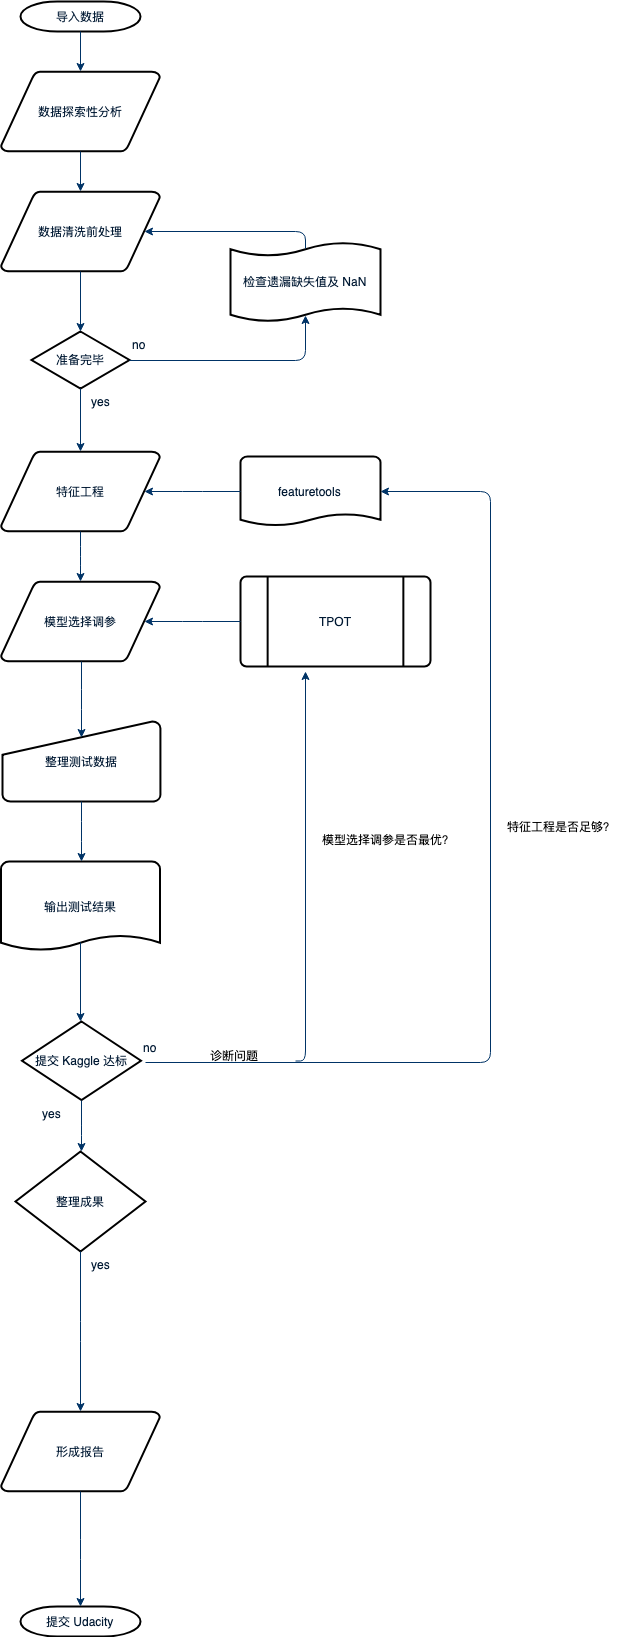

The diagram above was exported from draw.io. Its source (the exported page's mxGraphModel, read from the mxfile embedded in the PNG):
<mxGraphModel dx="1398" dy="796" grid="1" gridSize="10" guides="1" tooltips="1" connect="1" arrows="1" fold="1" page="1" pageScale="1" pageWidth="1169" pageHeight="827" background="#ffffff" math="0" shadow="0">
  <root>
    <mxCell id="0" />
    <mxCell id="1" parent="0" />
    <mxCell id="2" value="导入数据" style="shape=mxgraph.flowchart.terminator;fillColor=#FFFFFF;strokeColor=#000000;strokeWidth=2;gradientColor=none;gradientDirection=north;fontColor=#001933;fontStyle=0;html=1;" parent="1" vertex="1">
      <mxGeometry x="260" y="60" width="120" height="30" as="geometry" />
    </mxCell>
    <mxCell id="3" value="数据探索性分析" style="shape=mxgraph.flowchart.data;fillColor=#FFFFFF;strokeColor=#000000;strokeWidth=2;gradientColor=none;gradientDirection=north;fontColor=#001933;fontStyle=0;html=1;" parent="1" vertex="1">
      <mxGeometry x="240.5" y="130" width="159" height="80" as="geometry" />
    </mxCell>
    <mxCell id="4" value="特征工程" style="shape=mxgraph.flowchart.data;fillColor=#FFFFFF;strokeColor=#000000;strokeWidth=2;gradientColor=none;gradientDirection=north;fontColor=#001933;fontStyle=0;html=1;" parent="1" vertex="1">
      <mxGeometry x="240.5" y="510" width="159" height="80" as="geometry" />
    </mxCell>
    <mxCell id="5" value="数据清洗前处理" style="shape=mxgraph.flowchart.data;fillColor=#FFFFFF;strokeColor=#000000;strokeWidth=2;gradientColor=none;gradientDirection=north;fontColor=#001933;fontStyle=0;html=1;" parent="1" vertex="1">
      <mxGeometry x="240.5" y="250" width="159" height="80" as="geometry" />
    </mxCell>
    <mxCell id="6" value="准备完毕" style="shape=mxgraph.flowchart.decision;fillColor=#FFFFFF;strokeColor=#000000;strokeWidth=2;gradientColor=none;gradientDirection=north;fontColor=#001933;fontStyle=0;html=1;" parent="1" vertex="1">
      <mxGeometry x="271" y="390" width="98" height="57" as="geometry" />
    </mxCell>
    <mxCell id="7" style="fontColor=#001933;fontStyle=1;strokeColor=#003366;strokeWidth=1;html=1;" parent="1" source="2" target="3" edge="1">
      <mxGeometry relative="1" as="geometry" />
    </mxCell>
    <mxCell id="8" style="fontColor=#001933;fontStyle=1;strokeColor=#003366;strokeWidth=1;html=1;" parent="1" source="3" target="5" edge="1">
      <mxGeometry relative="1" as="geometry" />
    </mxCell>
    <mxCell id="9" style="entryX=0.5;entryY=0;entryPerimeter=0;fontColor=#001933;fontStyle=1;strokeColor=#003366;strokeWidth=1;html=1;" parent="1" source="5" target="6" edge="1">
      <mxGeometry relative="1" as="geometry" />
    </mxCell>
    <mxCell id="10" value="" style="edgeStyle=elbowEdgeStyle;elbow=horizontal;entryX=0.5;entryY=0.91;entryPerimeter=0;exitX=1;exitY=0.5;exitPerimeter=0;fontColor=#001933;fontStyle=1;strokeColor=#003366;strokeWidth=1;html=1;" parent="1" source="6" target="51" edge="1">
      <mxGeometry x="381" y="28.5" width="100" height="100" as="geometry">
        <mxPoint x="750" y="447" as="sourcePoint" />
        <mxPoint x="765.395" y="318.5" as="targetPoint" />
        <Array as="points">
          <mxPoint x="545" y="400" />
        </Array>
      </mxGeometry>
    </mxCell>
    <mxCell id="11" value="no" style="text;fontColor=#001933;fontStyle=0;html=1;strokeColor=none;gradientColor=none;fillColor=none;strokeWidth=2;" parent="1" vertex="1">
      <mxGeometry x="370" y="390" width="40" height="26" as="geometry" />
    </mxCell>
    <mxCell id="12" value="" style="edgeStyle=elbowEdgeStyle;elbow=horizontal;fontColor=#001933;fontStyle=1;strokeColor=#003366;strokeWidth=1;html=1;" parent="1" source="6" target="4" edge="1">
      <mxGeometry width="100" height="100" as="geometry">
        <mxPoint y="100" as="sourcePoint" />
        <mxPoint x="100" as="targetPoint" />
      </mxGeometry>
    </mxCell>
    <mxCell id="13" value="模型选择调参" style="shape=mxgraph.flowchart.data;fillColor=#FFFFFF;strokeColor=#000000;strokeWidth=2;gradientColor=none;gradientDirection=north;fontColor=#001933;fontStyle=0;html=1;" parent="1" vertex="1">
      <mxGeometry x="240.5" y="640" width="159" height="80" as="geometry" />
    </mxCell>
    <mxCell id="14" value="yes" style="text;fontColor=#001933;fontStyle=0;html=1;strokeColor=none;gradientColor=none;fillColor=none;strokeWidth=2;align=center;" parent="1" vertex="1">
      <mxGeometry x="320" y="447" width="40" height="26" as="geometry" />
    </mxCell>
    <mxCell id="15" value="featuretools" style="shape=mxgraph.flowchart.document;fillColor=#FFFFFF;strokeColor=#000000;strokeWidth=2;gradientColor=none;gradientDirection=north;fontColor=#001933;fontStyle=0;html=1;" parent="1" vertex="1">
      <mxGeometry x="480" y="515" width="140" height="70" as="geometry" />
    </mxCell>
    <mxCell id="16" value="" style="edgeStyle=elbowEdgeStyle;elbow=horizontal;fontColor=#001933;fontStyle=1;strokeColor=#003366;strokeWidth=1;html=1;exitX=0;exitY=0.5;exitDx=0;exitDy=0;exitPerimeter=0;entryX=0.905;entryY=0.5;entryDx=0;entryDy=0;entryPerimeter=0;" parent="1" source="15" target="4" edge="1">
      <mxGeometry width="100" height="100" as="geometry">
        <mxPoint x="440" y="610" as="sourcePoint" />
        <mxPoint x="400" y="540" as="targetPoint" />
      </mxGeometry>
    </mxCell>
    <mxCell id="17" value="" style="edgeStyle=elbowEdgeStyle;elbow=horizontal;fontColor=#001933;fontStyle=1;strokeColor=#003366;strokeWidth=1;html=1;" parent="1" source="4" target="13" edge="1">
      <mxGeometry width="100" height="100" as="geometry">
        <mxPoint y="100" as="sourcePoint" />
        <mxPoint x="100" as="targetPoint" />
      </mxGeometry>
    </mxCell>
    <mxCell id="18" value="TPOT" style="shape=mxgraph.flowchart.predefined_process;fillColor=#FFFFFF;strokeColor=#000000;strokeWidth=2;gradientColor=none;gradientDirection=north;fontColor=#001933;fontStyle=0;html=1;" parent="1" vertex="1">
      <mxGeometry x="480" y="635" width="190" height="90" as="geometry" />
    </mxCell>
    <mxCell id="19" value="" style="edgeStyle=elbowEdgeStyle;elbow=horizontal;exitX=0;exitY=0.5;exitPerimeter=0;fontColor=#001933;fontStyle=1;strokeColor=#003366;strokeWidth=1;html=1;exitDx=0;exitDy=0;entryX=0.905;entryY=0.5;entryDx=0;entryDy=0;entryPerimeter=0;" parent="1" source="18" target="13" edge="1">
      <mxGeometry width="100" height="100" as="geometry">
        <mxPoint y="100" as="sourcePoint" />
        <mxPoint x="410" y="730" as="targetPoint" />
      </mxGeometry>
    </mxCell>
    <mxCell id="20" value="整理测试数据" style="shape=mxgraph.flowchart.manual_input;fillColor=#FFFFFF;strokeColor=#000000;strokeWidth=2;gradientColor=none;gradientDirection=north;fontColor=#001933;fontStyle=0;html=1;" parent="1" vertex="1">
      <mxGeometry x="242" y="780" width="158" height="80" as="geometry" />
    </mxCell>
    <mxCell id="21" value="" style="edgeStyle=elbowEdgeStyle;elbow=horizontal;entryX=0.5;entryY=0.195;entryPerimeter=0;fontColor=#001933;fontStyle=1;strokeColor=#003366;strokeWidth=1;html=1;" parent="1" source="13" target="20" edge="1">
      <mxGeometry width="100" height="100" as="geometry">
        <mxPoint y="100" as="sourcePoint" />
        <mxPoint x="100" as="targetPoint" />
      </mxGeometry>
    </mxCell>
    <mxCell id="22" value="输出测试结果" style="shape=mxgraph.flowchart.document;fillColor=#FFFFFF;strokeColor=#000000;strokeWidth=2;gradientColor=none;gradientDirection=north;fontColor=#001933;fontStyle=0;html=1;" parent="1" vertex="1">
      <mxGeometry x="240.5" y="920" width="159" height="90" as="geometry" />
    </mxCell>
    <mxCell id="23" value="" style="edgeStyle=elbowEdgeStyle;elbow=horizontal;exitX=0.5;exitY=1;exitPerimeter=0;fontColor=#001933;fontStyle=1;strokeColor=#003366;strokeWidth=1;html=1;" parent="1" source="20" target="22" edge="1">
      <mxGeometry width="100" height="100" as="geometry">
        <mxPoint y="100" as="sourcePoint" />
        <mxPoint x="100" as="targetPoint" />
      </mxGeometry>
    </mxCell>
    <mxCell id="24" value="提交Kaggle达标" style="shape=mxgraph.flowchart.decision;fillColor=#FFFFFF;strokeColor=#000000;strokeWidth=2;gradientColor=none;gradientDirection=north;fontColor=#001933;fontStyle=0;html=1;" parent="1" vertex="1">
      <mxGeometry x="261.5" y="1080" width="119" height="78.5" as="geometry" />
    </mxCell>
    <mxCell id="25" value="" style="edgeStyle=elbowEdgeStyle;elbow=horizontal;exitX=0.5;exitY=0.9;exitPerimeter=0;fontColor=#001933;fontStyle=1;strokeColor=#003366;strokeWidth=1;html=1;" parent="1" source="22" target="24" edge="1">
      <mxGeometry width="100" height="100" as="geometry">
        <mxPoint y="100" as="sourcePoint" />
        <mxPoint x="100" as="targetPoint" />
      </mxGeometry>
    </mxCell>
    <mxCell id="27" value="yes" style="text;fontColor=#001933;fontStyle=0;html=1;strokeColor=none;gradientColor=none;fillColor=none;strokeWidth=2;" parent="1" vertex="1">
      <mxGeometry x="280" y="1158.5" width="40" height="26" as="geometry" />
    </mxCell>
    <mxCell id="28" value="整理成果" style="shape=mxgraph.flowchart.decision;fillColor=#FFFFFF;strokeColor=#000000;strokeWidth=2;gradientColor=none;gradientDirection=north;fontColor=#001933;fontStyle=0;html=1;" parent="1" vertex="1">
      <mxGeometry x="255" y="1210" width="130" height="100" as="geometry" />
    </mxCell>
    <mxCell id="30" value="" style="edgeStyle=elbowEdgeStyle;elbow=horizontal;exitX=0.5;exitY=1;exitPerimeter=0;fontColor=#001933;fontStyle=1;strokeColor=#003366;strokeWidth=1;html=1;" parent="1" source="24" target="28" edge="1">
      <mxGeometry width="100" height="100" as="geometry">
        <mxPoint y="100" as="sourcePoint" />
        <mxPoint x="100" as="targetPoint" />
      </mxGeometry>
    </mxCell>
    <mxCell id="34" value="形成报告" style="shape=mxgraph.flowchart.data;fillColor=#FFFFFF;strokeColor=#000000;strokeWidth=2;gradientColor=none;gradientDirection=north;fontColor=#001933;fontStyle=0;html=1;" parent="1" vertex="1">
      <mxGeometry x="240.5" y="1470" width="159" height="80" as="geometry" />
    </mxCell>
    <mxCell id="35" value="" style="edgeStyle=elbowEdgeStyle;elbow=vertical;exitX=0.5;exitY=1;exitPerimeter=0;fontColor=#001933;fontStyle=1;strokeColor=#003366;strokeWidth=1;html=1;" parent="1" source="28" target="34" edge="1">
      <mxGeometry width="100" height="100" as="geometry">
        <mxPoint y="100" as="sourcePoint" />
        <mxPoint x="100" as="targetPoint" />
      </mxGeometry>
    </mxCell>
    <mxCell id="40" value="提交Udacity" style="shape=mxgraph.flowchart.terminator;fillColor=#FFFFFF;strokeColor=#000000;strokeWidth=2;gradientColor=none;gradientDirection=north;fontColor=#001933;fontStyle=0;html=1;" parent="1" vertex="1">
      <mxGeometry x="260" y="1665" width="120" height="30" as="geometry" />
    </mxCell>
    <mxCell id="41" value="" style="edgeStyle=elbowEdgeStyle;elbow=vertical;exitX=0.5;exitY=1;exitPerimeter=0;entryX=0.5;entryY=0;entryPerimeter=0;fontColor=#001933;fontStyle=1;strokeColor=#003366;strokeWidth=1;html=1;entryDx=0;entryDy=0;" parent="1" source="34" target="40" edge="1">
      <mxGeometry width="100" height="100" as="geometry">
        <mxPoint y="100" as="sourcePoint" />
        <mxPoint x="320" y="1622" as="targetPoint" />
      </mxGeometry>
    </mxCell>
    <mxCell id="45" value="" style="edgeStyle=elbowEdgeStyle;elbow=horizontal;fontColor=#001933;fontStyle=1;strokeColor=#003366;strokeWidth=1;html=1;exitX=0.113;exitY=1.067;exitDx=0;exitDy=0;exitPerimeter=0;entryX=1;entryY=0.5;entryDx=0;entryDy=0;entryPerimeter=0;" parent="1" source="46" target="15" edge="1">
      <mxGeometry width="100" height="100" as="geometry">
        <mxPoint x="450" y="1119" as="sourcePoint" />
        <mxPoint x="540" y="1000" as="targetPoint" />
        <Array as="points">
          <mxPoint x="730" y="840" />
          <mxPoint x="760" y="550" />
          <mxPoint x="620" y="1000" />
          <mxPoint x="950" y="1320" />
        </Array>
      </mxGeometry>
    </mxCell>
    <mxCell id="46" value="no" style="text;fontColor=#001933;fontStyle=0;html=1;strokeColor=none;gradientColor=none;fillColor=none;strokeWidth=2;" parent="1" vertex="1">
      <mxGeometry x="380.5" y="1093.25" width="40" height="26" as="geometry" />
    </mxCell>
    <mxCell id="48" value="yes" style="text;fontColor=#001933;fontStyle=0;html=1;strokeColor=none;gradientColor=none;fillColor=none;strokeWidth=2;align=center;" parent="1" vertex="1">
      <mxGeometry x="320" y="1310" width="40" height="26" as="geometry" />
    </mxCell>
    <mxCell id="51" value="检查遗漏缺失值及NaN" style="shape=mxgraph.flowchart.paper_tape;fillColor=#FFFFFF;strokeColor=#000000;strokeWidth=2;gradientColor=none;gradientDirection=north;fontColor=#001933;fontStyle=0;html=1;" parent="1" vertex="1">
      <mxGeometry x="470" y="300" width="150" height="81" as="geometry" />
    </mxCell>
    <mxCell id="52" value="" style="edgeStyle=elbowEdgeStyle;elbow=horizontal;exitX=0.5;exitY=0.09;exitPerimeter=0;entryX=0.905;entryY=0.5;entryPerimeter=0;fontColor=#001933;fontStyle=1;strokeColor=#003366;strokeWidth=1;html=1;" parent="1" source="51" target="5" edge="1">
      <mxGeometry width="100" height="100" as="geometry">
        <mxPoint y="100" as="sourcePoint" />
        <mxPoint x="100" as="targetPoint" />
        <Array as="points">
          <mxPoint x="545" y="300" />
        </Array>
      </mxGeometry>
    </mxCell>
    <mxCell id="TD8mSrZpFRZC2Sr3IITD-57" value="" style="edgeStyle=elbowEdgeStyle;elbow=horizontal;fontColor=#001933;fontStyle=1;strokeColor=#003366;strokeWidth=1;html=1;" edge="1" parent="1">
      <mxGeometry x="85" y="229.5" width="100" height="100" as="geometry">
        <mxPoint x="535" y="1119.5" as="sourcePoint" />
        <mxPoint x="545" y="730" as="targetPoint" />
        <Array as="points">
          <mxPoint x="545" y="1149.5" />
        </Array>
      </mxGeometry>
    </mxCell>
    <mxCell id="TD8mSrZpFRZC2Sr3IITD-58" value="诊断问题" style="text;html=1;resizable=0;points=[];autosize=1;align=left;verticalAlign=top;spacingTop=-4;" vertex="1" parent="1">
      <mxGeometry x="448" y="1105" width="60" height="20" as="geometry" />
    </mxCell>
    <mxCell id="TD8mSrZpFRZC2Sr3IITD-59" value="特征工程是否足够？" style="text;html=1;resizable=0;points=[];autosize=1;align=left;verticalAlign=top;spacingTop=-4;" vertex="1" parent="1">
      <mxGeometry x="745" y="876" width="120" height="20" as="geometry" />
    </mxCell>
    <mxCell id="TD8mSrZpFRZC2Sr3IITD-60" value="模型选择调参是否最优？" style="text;html=1;resizable=0;points=[];autosize=1;align=left;verticalAlign=top;spacingTop=-4;" vertex="1" parent="1">
      <mxGeometry x="560" y="889" width="150" height="20" as="geometry" />
    </mxCell>
  </root>
</mxGraphModel>